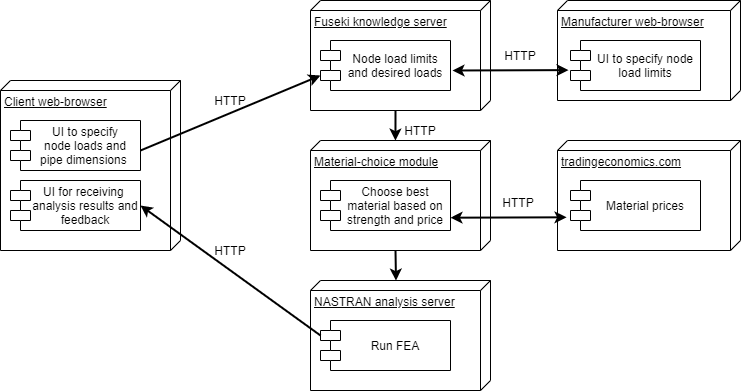

The diagram above was exported from draw.io. Its source (the exported page's mxGraphModel, read from the mxfile embedded in the PNG):
<mxGraphModel dx="2062" dy="1164" grid="1" gridSize="10" guides="1" tooltips="1" connect="1" arrows="1" fold="1" page="1" pageScale="1" pageWidth="1654" pageHeight="1169" math="0" shadow="0">
  <root>
    <mxCell id="0" />
    <mxCell id="1" parent="0" />
    <mxCell id="Aaqk_UxWQqF1RVZCUyxr-1" value="Client web-browser" style="verticalAlign=top;align=left;spacingTop=8;spacingLeft=2;spacingRight=12;shape=cube;size=10;direction=south;fontStyle=4;html=1;" parent="1" vertex="1">
      <mxGeometry x="90" y="240" width="180" height="170" as="geometry" />
    </mxCell>
    <mxCell id="Aaqk_UxWQqF1RVZCUyxr-2" value="UI to specify&#10;node loads and&#10;pipe dimensions " style="shape=module;align=left;spacingLeft=20;align=center;verticalAlign=middle;" parent="1" vertex="1">
      <mxGeometry x="100" y="280" width="130" height="50" as="geometry" />
    </mxCell>
    <mxCell id="Aaqk_UxWQqF1RVZCUyxr-3" value="Manufacturer web-browser" style="verticalAlign=top;align=left;spacingTop=8;spacingLeft=2;spacingRight=12;shape=cube;size=10;direction=south;fontStyle=4;html=1;" parent="1" vertex="1">
      <mxGeometry x="647" y="160" width="183" height="100" as="geometry" />
    </mxCell>
    <mxCell id="Aaqk_UxWQqF1RVZCUyxr-4" value="UI to specify node&#10;load limits" style="shape=module;align=left;spacingLeft=20;align=center;verticalAlign=middle;" parent="1" vertex="1">
      <mxGeometry x="660" y="200" width="130" height="50" as="geometry" />
    </mxCell>
    <mxCell id="Aaqk_UxWQqF1RVZCUyxr-5" value="Fuseki knowledge server" style="verticalAlign=top;align=left;spacingTop=8;spacingLeft=2;spacingRight=12;shape=cube;size=10;direction=south;fontStyle=4;html=1;" parent="1" vertex="1">
      <mxGeometry x="400" y="160" width="180" height="110" as="geometry" />
    </mxCell>
    <mxCell id="Aaqk_UxWQqF1RVZCUyxr-6" value="UI for receiving &#10;analysis results and&#10;feedback" style="shape=module;align=left;spacingLeft=20;align=center;verticalAlign=middle;" parent="1" vertex="1">
      <mxGeometry x="100" y="340" width="130" height="50" as="geometry" />
    </mxCell>
    <mxCell id="Aaqk_UxWQqF1RVZCUyxr-8" value="NASTRAN analysis server" style="verticalAlign=top;align=left;spacingTop=8;spacingLeft=2;spacingRight=12;shape=cube;size=10;direction=south;fontStyle=4;html=1;" parent="1" vertex="1">
      <mxGeometry x="400" y="440" width="180" height="110" as="geometry" />
    </mxCell>
    <mxCell id="Aaqk_UxWQqF1RVZCUyxr-9" value="Run FEA" style="shape=module;align=left;spacingLeft=20;align=center;verticalAlign=middle;" parent="1" vertex="1">
      <mxGeometry x="410" y="480" width="130" height="50" as="geometry" />
    </mxCell>
    <mxCell id="Aaqk_UxWQqF1RVZCUyxr-10" value="Material-choice module" style="verticalAlign=top;align=left;spacingTop=8;spacingLeft=2;spacingRight=12;shape=cube;size=10;direction=south;fontStyle=4;html=1;" parent="1" vertex="1">
      <mxGeometry x="400" y="300" width="180" height="110" as="geometry" />
    </mxCell>
    <mxCell id="Aaqk_UxWQqF1RVZCUyxr-11" value="Choose best &#10;material based on &#10;strength and price" style="shape=module;align=left;spacingLeft=20;align=center;verticalAlign=middle;" parent="1" vertex="1">
      <mxGeometry x="410" y="340" width="130" height="50" as="geometry" />
    </mxCell>
    <mxCell id="Aaqk_UxWQqF1RVZCUyxr-16" value="" style="endArrow=classic;html=1;entryX=0.001;entryY=0.528;entryDx=0;entryDy=0;entryPerimeter=0;strokeWidth=2;" parent="1" target="Aaqk_UxWQqF1RVZCUyxr-10" edge="1">
      <mxGeometry width="50" height="50" relative="1" as="geometry">
        <mxPoint x="485" y="270" as="sourcePoint" />
        <mxPoint x="550" y="330" as="targetPoint" />
      </mxGeometry>
    </mxCell>
    <mxCell id="Aaqk_UxWQqF1RVZCUyxr-19" value="" style="endArrow=classic;html=1;strokeWidth=2;exitX=0;exitY=0;exitDx=110;exitDy=95;exitPerimeter=0;entryX=0.001;entryY=0.525;entryDx=0;entryDy=0;entryPerimeter=0;" parent="1" source="Aaqk_UxWQqF1RVZCUyxr-10" target="Aaqk_UxWQqF1RVZCUyxr-8" edge="1">
      <mxGeometry width="50" height="50" relative="1" as="geometry">
        <mxPoint x="480" y="430" as="sourcePoint" />
        <mxPoint x="530" y="380" as="targetPoint" />
      </mxGeometry>
    </mxCell>
    <mxCell id="Aaqk_UxWQqF1RVZCUyxr-20" value="Node load limits&#10;and desired loads" style="shape=module;align=left;spacingLeft=20;align=center;verticalAlign=middle;" parent="1" vertex="1">
      <mxGeometry x="410" y="200" width="130" height="50" as="geometry" />
    </mxCell>
    <mxCell id="Aaqk_UxWQqF1RVZCUyxr-23" value="" style="endArrow=classic;html=1;strokeWidth=2;startArrow=classic;startFill=1;exitX=-0.015;exitY=0.592;exitDx=0;exitDy=0;exitPerimeter=0;" parent="1" source="Aaqk_UxWQqF1RVZCUyxr-4" edge="1">
      <mxGeometry width="50" height="50" relative="1" as="geometry">
        <mxPoint x="710" y="370.85" as="sourcePoint" />
        <mxPoint x="542" y="230" as="targetPoint" />
      </mxGeometry>
    </mxCell>
    <mxCell id="Aaqk_UxWQqF1RVZCUyxr-25" value="HTTP" style="text;html=1;strokeColor=none;fillColor=none;align=center;verticalAlign=middle;whiteSpace=wrap;rounded=0;" parent="1" vertex="1">
      <mxGeometry x="590" y="205" width="40" height="20" as="geometry" />
    </mxCell>
    <mxCell id="Aaqk_UxWQqF1RVZCUyxr-27" value="HTTP" style="text;html=1;strokeColor=none;fillColor=none;align=center;verticalAlign=middle;whiteSpace=wrap;rounded=0;" parent="1" vertex="1">
      <mxGeometry x="490" y="280" width="40" height="20" as="geometry" />
    </mxCell>
    <mxCell id="Aaqk_UxWQqF1RVZCUyxr-28" value="" style="endArrow=classic;html=1;strokeWidth=2;entryX=0;entryY=0;entryDx=0;entryDy=35;entryPerimeter=0;" parent="1" target="Aaqk_UxWQqF1RVZCUyxr-20" edge="1">
      <mxGeometry width="50" height="50" relative="1" as="geometry">
        <mxPoint x="230" y="310" as="sourcePoint" />
        <mxPoint x="280" y="260" as="targetPoint" />
      </mxGeometry>
    </mxCell>
    <mxCell id="Aaqk_UxWQqF1RVZCUyxr-29" value="HTTP" style="text;html=1;strokeColor=none;fillColor=none;align=center;verticalAlign=middle;whiteSpace=wrap;rounded=0;" parent="1" vertex="1">
      <mxGeometry x="300" y="250" width="40" height="20" as="geometry" />
    </mxCell>
    <mxCell id="Aaqk_UxWQqF1RVZCUyxr-30" value="" style="endArrow=classic;html=1;strokeWidth=2;entryX=1;entryY=0.5;entryDx=0;entryDy=0;exitX=0;exitY=0;exitDx=0;exitDy=15;exitPerimeter=0;" parent="1" source="Aaqk_UxWQqF1RVZCUyxr-9" target="Aaqk_UxWQqF1RVZCUyxr-6" edge="1">
      <mxGeometry width="50" height="50" relative="1" as="geometry">
        <mxPoint x="370" y="510" as="sourcePoint" />
        <mxPoint x="450" y="340" as="targetPoint" />
      </mxGeometry>
    </mxCell>
    <mxCell id="Aaqk_UxWQqF1RVZCUyxr-31" value="HTTP" style="text;html=1;strokeColor=none;fillColor=none;align=center;verticalAlign=middle;whiteSpace=wrap;rounded=0;" parent="1" vertex="1">
      <mxGeometry x="300" y="400" width="40" height="20" as="geometry" />
    </mxCell>
    <mxCell id="qD5RWIsm1wIm2-bohz8M-1" value="tradingeconomics.com" style="verticalAlign=top;align=left;spacingTop=8;spacingLeft=2;spacingRight=12;shape=cube;size=10;direction=south;fontStyle=4;html=1;" vertex="1" parent="1">
      <mxGeometry x="647" y="300" width="183" height="110" as="geometry" />
    </mxCell>
    <mxCell id="Aaqk_UxWQqF1RVZCUyxr-12" value="Material prices" style="shape=module;align=left;spacingLeft=20;align=center;verticalAlign=middle;" parent="1" vertex="1">
      <mxGeometry x="660" y="340" width="130" height="50" as="geometry" />
    </mxCell>
    <mxCell id="qD5RWIsm1wIm2-bohz8M-2" value="" style="endArrow=classic;html=1;strokeWidth=2;startArrow=classic;startFill=1;exitX=-0.015;exitY=0.592;exitDx=0;exitDy=0;exitPerimeter=0;" edge="1" parent="1">
      <mxGeometry width="50" height="50" relative="1" as="geometry">
        <mxPoint x="656.0500000000002" y="376.7999999999999" as="sourcePoint" />
        <mxPoint x="540" y="377.2" as="targetPoint" />
      </mxGeometry>
    </mxCell>
    <mxCell id="qD5RWIsm1wIm2-bohz8M-3" value="HTTP" style="text;html=1;strokeColor=none;fillColor=none;align=center;verticalAlign=middle;whiteSpace=wrap;rounded=0;" vertex="1" parent="1">
      <mxGeometry x="588" y="352.2" width="40" height="20" as="geometry" />
    </mxCell>
  </root>
</mxGraphModel>